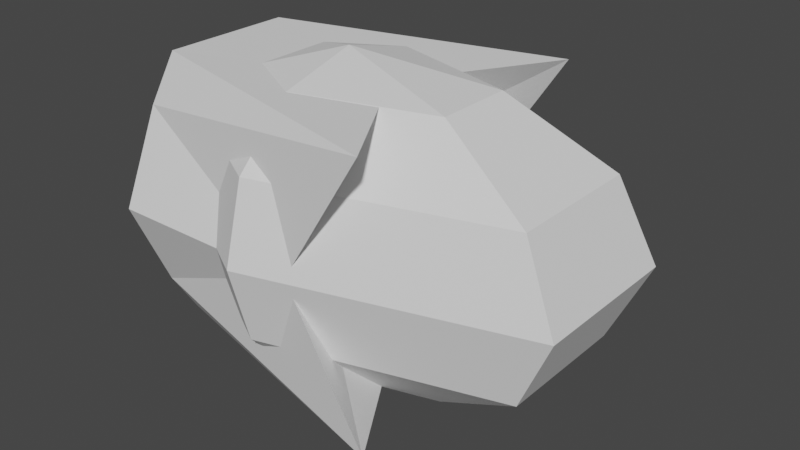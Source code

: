 # Source: snake.blend  (saved by Blender 2.92.15; exported with 4.5.12 LTS)
import bpy
from mathutils import Matrix  # noqa: F401  (used for matrix-valued properties, if any)

bpy.ops.wm.read_factory_settings(use_empty=True)
scene = bpy.context.scene
scene.name = 'Scene'

# ---- world
world_world = bpy.data.worlds.new('World'); scene.world = world_world
world_world.use_nodes = True; world_world.node_tree.nodes.clear()
_N = world_world.node_tree.nodes; _L = world_world.node_tree.links
n0 = _N.new('ShaderNodeOutputWorld'); n0.name = 'World Output'; n0.location = (300, 300)
n1 = _N.new('ShaderNodeBackground'); n1.name = 'Background'; n1.location = (10, 300)
n1.inputs[0].default_value = (0.05088, 0.05088, 0.05088, 1.0)
_L.new(n1.outputs[0], n0.inputs[0])
n0.is_active_output = True
world_world.color = (0.05088, 0.05088, 0.05088)
world_world.use_sun_shadow = False
world_world.sun_shadow_jitter_overblur = 0.0

# ---- meshes
me_sphere = bpy.data.meshes.new('Sphere')
me_sphere.from_pydata([(0.9039, 0.863, 0.8674), (0.4328, -1.0, 0.866), (0.6103, -1.0, 0.5826), (-0.9039, 0.863, 0.8674), (-0.4328, -1.0, 0.866), (-0.6103, -1.0, 0.5826), (0.0, 0.3019, 0.8604), (0.0, -1.0, 0.866), (0.0, -1.0, 0.5), (0.9039, 0.863, -0.8674), (0.866, 0.2968, 0.0), (0.4328, -1.0, -0.866), (0.6103, -1.0, -0.5826), (0.8659, -1.0, 0.0), (-0.9039, 0.863, -0.8674), (-0.866, 0.2968, 0.0), (-0.4328, -1.0, -0.866), (-0.6103, -1.0, -0.5826), (-0.8659, -1.0, 0.0), (0.0, -0.4012, 0.0), (0.0, 0.3019, -0.8604), (0.0, -1.0, -0.866), (0.0, -1.0, -0.5), (0.0, -1.0, 0.0)], [], [(10, 19, 0), (1, 2, 0, 6), (10, 0, 2, 13), (2, 1, 7, 8), (13, 2, 8, 23), (1, 6, 7), (15, 3, 19), (4, 6, 3, 5), (15, 18, 5, 3), (5, 8, 7, 4), (18, 23, 8, 5), (4, 7, 6), (10, 9, 19), (11, 20, 9, 12), (10, 13, 12, 9), (12, 22, 21, 11), (13, 23, 22, 12), (11, 21, 20), (15, 19, 14), (16, 17, 14, 20), (15, 14, 17, 18), (17, 16, 21, 22), (18, 17, 22, 23), (16, 20, 21), (19, 6, 0), (19, 3, 6), (19, 9, 20), (19, 20, 14)])
_uv = me_sphere.uv_layers.new(name='UVMap')
_uv.uv.foreach_set('vector', [0.5, 0.5, 0.0, 0.0, 0.5, 0.6667, 0.3333, 0.8333, 0.3333, 0.6667, 0.5, 0.6667, 0.25, 1.0, 0.5, 0.5, 0.5, 0.6667, 0.3333, 0.6667, 0.3333, 0.5, 0.3333, 0.6667, 0.3333, 0.8333, 0.1667, 0.8333, 0.1667, 0.6667, 0.3333, 0.5, 0.3333, 0.6667, 0.1667, 0.6667, 0.1667, 0.5, 0.3333, 0.8333, 0.25, 1.0, 0.1667, 0.8333, 0.5, 0.5, 0.5, 0.6667, 0.0, 0.0, 0.3333, 0.8333, 0.25, 1.0, 0.5, 0.6667, 0.3333, 0.6667, 0.5, 0.5, 0.3333, 0.5, 0.3333, 0.6667, 0.5, 0.6667, 0.3333, 0.6667, 0.1667, 0.6667, 0.1667, 0.8333, 0.3333, 0.8333, 0.3333, 0.5, 0.1667, 0.5, 0.1667, 0.6667, 0.3333, 0.6667, 0.3333, 0.8333, 0.1667, 0.8333, 0.25, 1.0, 0.5, 0.5, 0.5, 0.6667, 0.0, 0.0, 0.3333, 0.8333, 0.25, 1.0, 0.5, 0.6667, 0.3333, 0.6667, 0.5, 0.5, 0.3333, 0.5, 0.3333, 0.6667, 0.5, 0.6667, 0.3333, 0.6667, 0.1667, 0.6667, 0.1667, 0.8333, 0.3333, 0.8333, 0.3333, 0.5, 0.1667, 0.5, 0.1667, 0.6667, 0.3333, 0.6667, 0.3333, 0.8333, 0.1667, 0.8333, 0.25, 1.0, 0.5, 0.5, 0.0, 0.0, 0.5, 0.6667, 0.3333, 0.8333, 0.3333, 0.6667, 0.5, 0.6667, 0.25, 1.0, 0.5, 0.5, 0.5, 0.6667, 0.3333, 0.6667, 0.3333, 0.5, 0.3333, 0.6667, 0.3333, 0.8333, 0.1667, 0.8333, 0.1667, 0.6667, 0.3333, 0.5, 0.3333, 0.6667, 0.1667, 0.6667, 0.1667, 0.5, 0.3333, 0.8333, 0.25, 1.0, 0.1667, 0.8333, 0.0, 0.0, 0.25, 1.0, 0.5, 0.6667, 0.0, 0.0, 0.5, 0.6667, 0.25, 1.0, 0.0, 0.0, 0.5, 0.6667, 0.25, 1.0, 0.0, 0.0, 0.25, 1.0, 0.5, 0.6667])
me_sphere.use_remesh_fix_poles = True
me_sphere.use_remesh_preserve_attributes = False
me_sphere.use_mirror_vertex_groups = False
me_sphere.update()
me_sphere_002 = bpy.data.meshes.new('Sphere.002')
me_sphere_002.from_pydata([(0.0, 0.5, 0.866), (0.0, 0.866, 0.5), (0.0, 1.0, -4.371e-08), (0.0, 0.866, -0.5), (0.0, 0.5, -0.866), (-1.308e-07, 7.55e-08, 1.0), (0.866, 0.25, 0.866), (1.5, 0.433, 0.5), (1.732, 0.5, -5.96e-08), (1.5, 0.433, -0.5), (0.866, 0.25, -0.866), (0.866, -0.25, 0.866), (1.5, -0.433, 0.5), (1.732, -0.5, -5.96e-08), (1.5, -0.433, -0.5), (0.866, -0.25, -0.866), (-8.606e-08, -0.5, 0.866), (-1.308e-07, -0.866, 0.5), (-1.308e-07, -1.0, -4.371e-08), (-7.116e-08, -0.866, -0.5), (-1.01e-07, -0.5, -0.866), (0.0, 1.51e-07, -1.0), (-0.433, -0.25, 0.866), (-0.75, -0.433, 0.5), (-0.866, -0.5, -4.371e-08), (-0.75, -0.433, -0.5), (-0.433, -0.25, -0.866), (-0.433, 0.25, 0.866), (-0.75, 0.433, 0.5), (-0.866, 0.5, -4.371e-08), (-0.75, 0.433, -0.5), (-0.433, 0.25, -0.866)], [], [(4, 3, 9, 10), (2, 1, 7, 8), (0, 5, 6), (21, 4, 10), (3, 2, 8, 9), (1, 0, 6, 7), (10, 9, 14, 15), (8, 7, 12, 13), (6, 5, 11), (21, 10, 15), (9, 8, 13, 14), (7, 6, 11, 12), (13, 12, 17, 18), (11, 5, 16), (21, 15, 20), (14, 13, 18, 19), (12, 11, 16, 17), (15, 14, 19, 20), (16, 5, 22), (21, 20, 26), (19, 18, 24, 25), (17, 16, 22, 23), (20, 19, 25, 26), (18, 17, 23, 24), (21, 26, 31), (25, 24, 29, 30), (23, 22, 27, 28), (26, 25, 30, 31), (24, 23, 28, 29), (22, 5, 27), (21, 31, 4), (30, 29, 2, 3), (28, 27, 0, 1), (31, 30, 3, 4), (29, 28, 1, 2), (27, 5, 0)])
_uv = me_sphere_002.uv_layers.new(name='UVMap')
_uv.uv.foreach_set('vector', [0.6667, 0.1667, 0.6667, 0.3333, 0.5, 0.3333, 0.5, 0.1667, 0.6667, 0.5, 0.6667, 0.6667, 0.5, 0.6667, 0.5, 0.5, 0.6667, 0.8333, 0.5833, 1.0, 0.5, 0.8333, 0.5833, 0.0, 0.6667, 0.1667, 0.5, 0.1667, 0.6667, 0.3333, 0.6667, 0.5, 0.5, 0.5, 0.5, 0.3333, 0.6667, 0.6667, 0.6667, 0.8333, 0.5, 0.8333, 0.5, 0.6667, 0.5, 0.1667, 0.5, 0.3333, 0.3333, 0.3333, 0.3333, 0.1667, 0.5, 0.5, 0.5, 0.6667, 0.3333, 0.6667, 0.3333, 0.5, 0.5, 0.8333, 0.4167, 1.0, 0.3333, 0.8333, 0.4167, 0.0, 0.5, 0.1667, 0.3333, 0.1667, 0.5, 0.3333, 0.5, 0.5, 0.3333, 0.5, 0.3333, 0.3333, 0.5, 0.6667, 0.5, 0.8333, 0.3333, 0.8333, 0.3333, 0.6667, 0.3333, 0.5, 0.3333, 0.6667, 0.1667, 0.6667, 0.1667, 0.5, 0.3333, 0.8333, 0.25, 1.0, 0.1667, 0.8333, 0.25, 0.0, 0.3333, 0.1667, 0.1667, 0.1667, 0.3333, 0.3333, 0.3333, 0.5, 0.1667, 0.5, 0.1667, 0.3333, 0.3333, 0.6667, 0.3333, 0.8333, 0.1667, 0.8333, 0.1667, 0.6667, 0.3333, 0.1667, 0.3333, 0.3333, 0.1667, 0.3333, 0.1667, 0.1667, 0.1667, 0.8333, 0.08333, 1.0, 0.0, 0.8333, 0.08333, 0.0, 0.1667, 0.1667, 0.0, 0.1667, 0.1667, 0.3333, 0.1667, 0.5, 0.0, 0.5, 0.0, 0.3333, 0.1667, 0.6667, 0.1667, 0.8333, 0.0, 0.8333, 0.0, 0.6667, 0.1667, 0.1667, 0.1667, 0.3333, 0.0, 0.3333, 0.0, 0.1667, 0.1667, 0.5, 0.1667, 0.6667, 0.0, 0.6667, 0.0, 0.5, 0.9167, 0.0, 1.0, 0.1667, 0.8333, 0.1667, 1.0, 0.3333, 1.0, 0.5, 0.8333, 0.5, 0.8333, 0.3333, 1.0, 0.6667, 1.0, 0.8333, 0.8333, 0.8333, 0.8333, 0.6667, 1.0, 0.1667, 1.0, 0.3333, 0.8333, 0.3333, 0.8333, 0.1667, 1.0, 0.5, 1.0, 0.6667, 0.8333, 0.6667, 0.8333, 0.5, 1.0, 0.8333, 0.9167, 1.0, 0.8333, 0.8333, 0.75, 0.0, 0.8333, 0.1667, 0.6667, 0.1667, 0.8333, 0.3333, 0.8333, 0.5, 0.6667, 0.5, 0.6667, 0.3333, 0.8333, 0.6667, 0.8333, 0.8333, 0.6667, 0.8333, 0.6667, 0.6667, 0.8333, 0.1667, 0.8333, 0.3333, 0.6667, 0.3333, 0.6667, 0.1667, 0.8333, 0.5, 0.8333, 0.6667, 0.6667, 0.6667, 0.6667, 0.5, 0.8333, 0.8333, 0.75, 1.0, 0.6667, 0.8333])
me_sphere_002.use_remesh_fix_poles = True
me_sphere_002.use_remesh_preserve_attributes = False
me_sphere_002.use_mirror_vertex_groups = False
me_sphere_002.update()

# ---- objects
ob_sphere = bpy.data.objects.new('Sphere', me_sphere)
ob_sphere_001 = bpy.data.objects.new('Sphere.001', me_sphere_002)

# ---- transforms, parenting, visibility, modifiers, constraints
ob_sphere.location = (0.0, 0.0, 1.0)
ob_sphere.rotation_euler = (0.0, -0.0, -1.571)
ob_sphere.lineart.crease_threshold = 0.0
ob_sphere_001.location = (0.0, 0.0, 1.0)
ob_sphere_001.lineart.crease_threshold = 0.0

# ---- collection membership
scene.collection.objects.link(ob_sphere)
scene.collection.objects.link(ob_sphere_001)

# ---- scene / render settings (as saved in the file)
scene.frame_start = 1; scene.frame_end = 250; scene.frame_set(35)
scene.render.engine = 'BLENDER_EEVEE_NEXT'
scene.cycles.use_denoising = False
scene.cycles.samples = 128
scene.cycles.sampling_pattern = 'TABULATED_SOBOL'
scene.cycles.use_adaptive_sampling = False
scene.cycles.use_light_tree = False
scene.view_settings.view_transform = 'Filmic'
bpy.context.view_layer.update()

# ---- added for rendering (the .blend has no active camera and no usable light): camera, sun
cam_auto = bpy.data.cameras.new('AutoCamera')
cam_auto.lens = 50.0
cam_auto.sensor_width = 36.0
cam_auto.clip_end = 1000.0
ob_auto_camera = bpy.data.objects.new('AutoCamera', cam_auto)
scene.collection.objects.link(ob_auto_camera)
ob_auto_camera.location = (4.00449, -4.36647, 3.91098)
ob_auto_camera.rotation_euler = (1.09748, -7.21219e-08, 0.694738)
scene.camera = ob_auto_camera
light_auto_sun = bpy.data.lights.new('AutoSun', 'SUN')
light_auto_sun.energy = 3.0
light_auto_sun.angle = 0.0523599
ob_auto_sun = bpy.data.objects.new('AutoSun', light_auto_sun)
scene.collection.objects.link(ob_auto_sun)
ob_auto_sun.rotation_euler = (0.872665, 0.174533, 0.523599)
bpy.context.view_layer.update()
